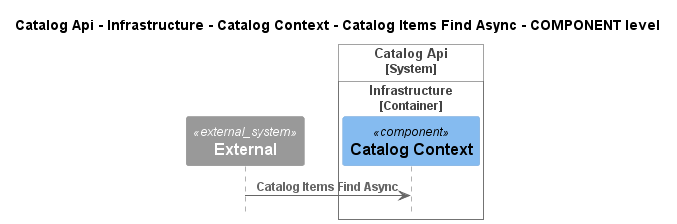

The diagram above was rendered by PlantUML. Its source (embedded in the PNG):
@startuml
!pragma layout smetana
!include ..\..\..\..\..\..\..\..\.c4s\C4_Sequence.puml

title Catalog Api - Infrastructure - Catalog Context - Catalog Items Find Async - COMPONENT level

System_Ext(C4InterFlow.SoftwareSystems.ExternalSystem, "External", "")

System_Boundary(dotnet.eShop.Architecture.SoftwareSystems.CatalogApi, "Catalog Api")
    
Container_Boundary(dotnet.eShop.Architecture.SoftwareSystems.CatalogApi.Containers.Infrastructure, "Infrastructure")
    Component(dotnet.eShop.Architecture.SoftwareSystems.CatalogApi.Containers.Infrastructure.Components.CatalogContext, "Catalog Context", "", "")
Boundary_End()
Boundary_End()

Rel(C4InterFlow.SoftwareSystems.ExternalSystem, dotnet.eShop.Architecture.SoftwareSystems.CatalogApi.Containers.Infrastructure.Components.CatalogContext, "Catalog Items Find Async")


@enduml